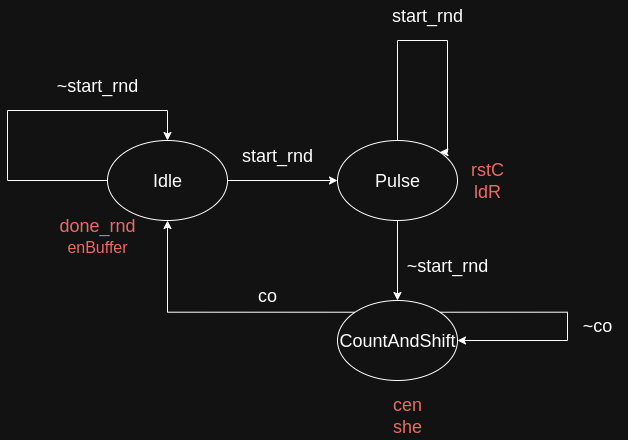

The diagram above was exported from draw.io. Its source (the exported page's mxGraphModel, read from the mxfile embedded in the PNG):
<mxGraphModel dx="1599" dy="793" grid="1" gridSize="10" guides="1" tooltips="1" connect="1" arrows="1" fold="1" page="1" pageScale="1" pageWidth="850" pageHeight="1100" math="0" shadow="0">
  <root>
    <mxCell id="0" />
    <mxCell id="1" parent="0" />
    <mxCell id="R7JGgdUgOf8M4WjUuIqz-8" style="edgeStyle=orthogonalEdgeStyle;rounded=0;orthogonalLoop=1;jettySize=auto;html=1;entryX=0;entryY=0.5;entryDx=0;entryDy=0;" edge="1" parent="1" source="R7JGgdUgOf8M4WjUuIqz-1" target="R7JGgdUgOf8M4WjUuIqz-2">
      <mxGeometry relative="1" as="geometry" />
    </mxCell>
    <mxCell id="R7JGgdUgOf8M4WjUuIqz-1" value="&lt;font style=&quot;font-size: 18px;&quot;&gt;Idle&lt;/font&gt;" style="ellipse;whiteSpace=wrap;html=1;" vertex="1" parent="1">
      <mxGeometry x="180" y="160" width="120" height="80" as="geometry" />
    </mxCell>
    <mxCell id="R7JGgdUgOf8M4WjUuIqz-9" style="edgeStyle=orthogonalEdgeStyle;rounded=0;orthogonalLoop=1;jettySize=auto;html=1;exitX=0.5;exitY=1;exitDx=0;exitDy=0;entryX=0.5;entryY=0;entryDx=0;entryDy=0;" edge="1" parent="1" source="R7JGgdUgOf8M4WjUuIqz-2" target="R7JGgdUgOf8M4WjUuIqz-3">
      <mxGeometry relative="1" as="geometry" />
    </mxCell>
    <mxCell id="R7JGgdUgOf8M4WjUuIqz-2" value="&lt;font style=&quot;font-size: 18px;&quot;&gt;Pulse&lt;/font&gt;" style="ellipse;whiteSpace=wrap;html=1;" vertex="1" parent="1">
      <mxGeometry x="410" y="160" width="120" height="80" as="geometry" />
    </mxCell>
    <mxCell id="R7JGgdUgOf8M4WjUuIqz-16" style="edgeStyle=orthogonalEdgeStyle;rounded=0;orthogonalLoop=1;jettySize=auto;html=1;exitX=0;exitY=0;exitDx=0;exitDy=0;entryX=0.5;entryY=1;entryDx=0;entryDy=0;" edge="1" parent="1" source="R7JGgdUgOf8M4WjUuIqz-3" target="R7JGgdUgOf8M4WjUuIqz-1">
      <mxGeometry relative="1" as="geometry" />
    </mxCell>
    <mxCell id="R7JGgdUgOf8M4WjUuIqz-3" value="&lt;font style=&quot;font-size: 18px;&quot;&gt;CountAndShift&lt;/font&gt;" style="ellipse;whiteSpace=wrap;html=1;" vertex="1" parent="1">
      <mxGeometry x="410" y="320" width="120" height="80" as="geometry" />
    </mxCell>
    <mxCell id="R7JGgdUgOf8M4WjUuIqz-17" value="&lt;font style=&quot;font-size: 18px; color: light-dark(rgb(0, 0, 0), rgb(234, 107, 102));&quot;&gt;done_rnd&lt;/font&gt;&lt;div&gt;&lt;font style=&quot;color: light-dark(rgb(0, 0, 0), rgb(234, 107, 102));&quot; size=&quot;3&quot;&gt;enBuffer&lt;/font&gt;&lt;/div&gt;" style="text;html=1;align=center;verticalAlign=middle;whiteSpace=wrap;rounded=0;" vertex="1" parent="1">
      <mxGeometry x="120" y="230" width="100" height="50" as="geometry" />
    </mxCell>
    <mxCell id="R7JGgdUgOf8M4WjUuIqz-18" style="edgeStyle=orthogonalEdgeStyle;rounded=0;orthogonalLoop=1;jettySize=auto;html=1;exitX=0;exitY=0.5;exitDx=0;exitDy=0;entryX=0.5;entryY=0;entryDx=0;entryDy=0;" edge="1" parent="1" source="R7JGgdUgOf8M4WjUuIqz-1" target="R7JGgdUgOf8M4WjUuIqz-1">
      <mxGeometry relative="1" as="geometry">
        <mxPoint x="198" y="160" as="targetPoint" />
        <Array as="points">
          <mxPoint x="80" y="200" />
          <mxPoint x="80" y="130" />
          <mxPoint x="240" y="130" />
        </Array>
      </mxGeometry>
    </mxCell>
    <mxCell id="R7JGgdUgOf8M4WjUuIqz-19" value="&lt;font style=&quot;font-size: 18px;&quot;&gt;~start_rnd&lt;/font&gt;" style="text;html=1;align=center;verticalAlign=middle;whiteSpace=wrap;rounded=0;" vertex="1" parent="1">
      <mxGeometry x="140" y="90" width="60" height="30" as="geometry" />
    </mxCell>
    <mxCell id="R7JGgdUgOf8M4WjUuIqz-21" value="&lt;font style=&quot;font-size: 18px;&quot;&gt;start_rnd&lt;/font&gt;" style="text;html=1;align=center;verticalAlign=middle;whiteSpace=wrap;rounded=0;" vertex="1" parent="1">
      <mxGeometry x="320" y="160" width="60" height="30" as="geometry" />
    </mxCell>
    <mxCell id="R7JGgdUgOf8M4WjUuIqz-22" value="&lt;font style=&quot;color: light-dark(rgb(0, 0, 0), rgb(234, 107, 102));&quot;&gt;&lt;span style=&quot;font-size: 18px;&quot;&gt;cen&lt;/span&gt;&lt;br&gt;&lt;/font&gt;&lt;div&gt;&lt;span style=&quot;font-size: 18px;&quot;&gt;&lt;font style=&quot;color: light-dark(rgb(0, 0, 0), rgb(234, 107, 102));&quot;&gt;she&lt;/font&gt;&lt;/span&gt;&lt;/div&gt;" style="text;html=1;align=center;verticalAlign=middle;whiteSpace=wrap;rounded=0;" vertex="1" parent="1">
      <mxGeometry x="430" y="410" width="100" height="50" as="geometry" />
    </mxCell>
    <mxCell id="R7JGgdUgOf8M4WjUuIqz-23" value="&lt;span style=&quot;font-size: 18px;&quot;&gt;&lt;font style=&quot;color: light-dark(rgb(0, 0, 0), rgb(234, 107, 102));&quot;&gt;rstC&lt;/font&gt;&lt;/span&gt;&lt;div&gt;&lt;span style=&quot;font-size: 18px;&quot;&gt;&lt;font style=&quot;color: light-dark(rgb(0, 0, 0), rgb(234, 107, 102));&quot;&gt;ldR&lt;/font&gt;&lt;/span&gt;&lt;/div&gt;" style="text;html=1;align=center;verticalAlign=middle;whiteSpace=wrap;rounded=0;" vertex="1" parent="1">
      <mxGeometry x="510" y="175" width="100" height="50" as="geometry" />
    </mxCell>
    <mxCell id="R7JGgdUgOf8M4WjUuIqz-24" value="&lt;font style=&quot;font-size: 18px;&quot;&gt;start_rnd&lt;/font&gt;" style="text;html=1;align=center;verticalAlign=middle;whiteSpace=wrap;rounded=0;" vertex="1" parent="1">
      <mxGeometry x="470" y="20" width="60" height="30" as="geometry" />
    </mxCell>
    <mxCell id="R7JGgdUgOf8M4WjUuIqz-25" style="edgeStyle=orthogonalEdgeStyle;rounded=0;orthogonalLoop=1;jettySize=auto;html=1;exitX=0.5;exitY=0;exitDx=0;exitDy=0;entryX=1;entryY=0;entryDx=0;entryDy=0;" edge="1" parent="1" source="R7JGgdUgOf8M4WjUuIqz-2" target="R7JGgdUgOf8M4WjUuIqz-2">
      <mxGeometry relative="1" as="geometry">
        <Array as="points">
          <mxPoint x="470" y="60" />
          <mxPoint x="520" y="60" />
          <mxPoint x="520" y="172" />
        </Array>
      </mxGeometry>
    </mxCell>
    <mxCell id="R7JGgdUgOf8M4WjUuIqz-26" value="&lt;font style=&quot;font-size: 18px;&quot;&gt;~start_rnd&lt;/font&gt;" style="text;html=1;align=center;verticalAlign=middle;whiteSpace=wrap;rounded=0;" vertex="1" parent="1">
      <mxGeometry x="490" y="270" width="60" height="30" as="geometry" />
    </mxCell>
    <mxCell id="R7JGgdUgOf8M4WjUuIqz-29" value="&lt;font style=&quot;font-size: 18px;&quot;&gt;co&lt;/font&gt;" style="text;html=1;align=center;verticalAlign=middle;whiteSpace=wrap;rounded=0;" vertex="1" parent="1">
      <mxGeometry x="310" y="300" width="60" height="30" as="geometry" />
    </mxCell>
    <mxCell id="R7JGgdUgOf8M4WjUuIqz-30" style="edgeStyle=orthogonalEdgeStyle;rounded=0;orthogonalLoop=1;jettySize=auto;html=1;exitX=1;exitY=0;exitDx=0;exitDy=0;entryX=1;entryY=0.5;entryDx=0;entryDy=0;" edge="1" parent="1" source="R7JGgdUgOf8M4WjUuIqz-3" target="R7JGgdUgOf8M4WjUuIqz-3">
      <mxGeometry relative="1" as="geometry">
        <Array as="points">
          <mxPoint x="640" y="332" />
          <mxPoint x="640" y="360" />
        </Array>
      </mxGeometry>
    </mxCell>
    <mxCell id="R7JGgdUgOf8M4WjUuIqz-31" value="&lt;font style=&quot;font-size: 18px;&quot;&gt;~co&lt;/font&gt;" style="text;html=1;align=center;verticalAlign=middle;whiteSpace=wrap;rounded=0;" vertex="1" parent="1">
      <mxGeometry x="640" y="330" width="60" height="30" as="geometry" />
    </mxCell>
  </root>
</mxGraphModel>